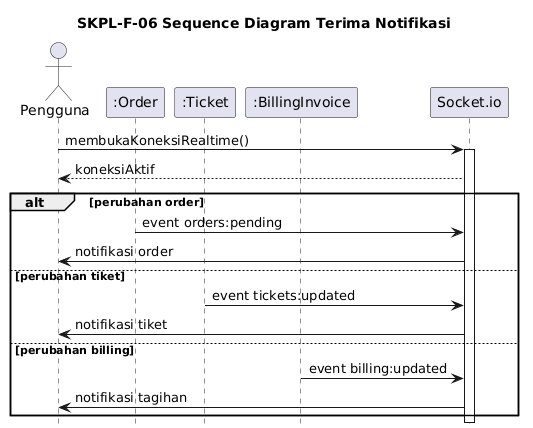

The diagram above was rendered by PlantUML. Its source (embedded in the PNG):
@startuml
title SKPL-F-06 Sequence Diagram Terima Notifikasi

skinparam shadowing false
skinparam responseMessageBelowArrow true
hide footbox

actor Pengguna
participant ":Order" as Order
participant ":Ticket" as Ticket
participant ":BillingInvoice" as BillingInvoice
participant "Socket.io" as SocketIo

Pengguna -> SocketIo: membukaKoneksiRealtime()
activate SocketIo
SocketIo --> Pengguna: koneksiAktif

alt perubahan order
  Order -> SocketIo: event orders:pending
  SocketIo -> Pengguna: notifikasi order
else perubahan tiket
  Ticket -> SocketIo: event tickets:updated
  SocketIo -> Pengguna: notifikasi tiket
else perubahan billing
  BillingInvoice -> SocketIo: event billing:updated
  SocketIo -> Pengguna: notifikasi tagihan
end

deactivate SocketIo
@enduml